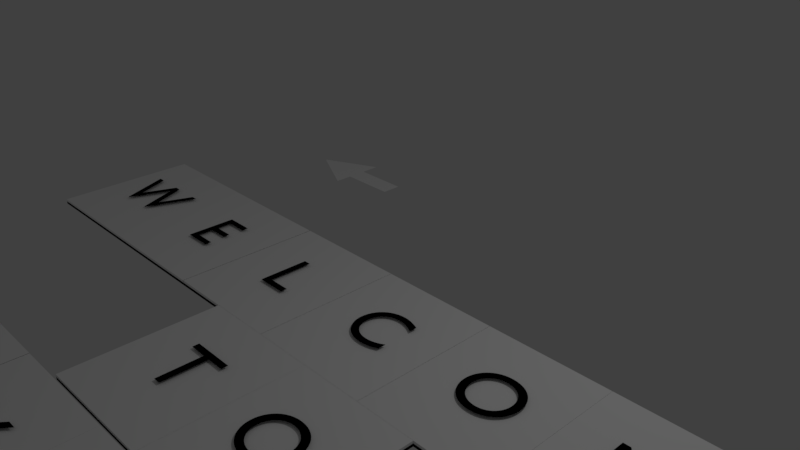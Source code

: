 # Source: Panels.blend  (saved by Blender 2.78.0; exported with 4.5.12 LTS)
import bpy
from mathutils import Matrix  # noqa: F401  (used for matrix-valued properties, if any)

bpy.ops.wm.read_factory_settings(use_empty=True)
scene = bpy.context.scene
scene.name = 'Scene'

# ---- collections
col_collection_1 = bpy.data.collections.new('Collection 1'); scene.collection.children.link(col_collection_1)

# ---- materials (node trees are filled in below, after node groups)
mat_main = bpy.data.materials.new('MAIN')
mat_main.alpha_threshold = 0.0
mat_main.use_transparent_shadow = False
mat_main.diffuse_color = (0.0, 0.0, 0.0, 1.0)
mat_main.roughness = 0.5
mat_material_009 = bpy.data.materials.new('Material.009')
mat_material_009.alpha_threshold = 0.0
mat_material_009.use_transparent_shadow = False
mat_material_009.diffuse_color = (1.0, 1.0, 1.0, 1.0)
mat_material_009.roughness = 0.5
mat_material_014 = bpy.data.materials.new('Material.014')
mat_material_014.alpha_threshold = 0.0
mat_material_014.use_transparent_shadow = False
mat_material_014.diffuse_color = (0.0, 0.0, 0.0, 1.0)
mat_material_014.roughness = 0.5
mat_material_059 = bpy.data.materials.new('Material.059')
mat_material_059.alpha_threshold = 0.0
mat_material_059.use_transparent_shadow = False
mat_material_059.diffuse_color = (1.0, 1.0, 1.0, 1.0)
mat_material_059.roughness = 0.5
mat_material_041 = bpy.data.materials.new('Material.041')
mat_material_041.alpha_threshold = 0.0
mat_material_041.use_transparent_shadow = False
mat_material_041.diffuse_color = (1.0, 1.0, 1.0, 1.0)
mat_material_041.roughness = 0.5
mat_material_042 = bpy.data.materials.new('Material.042')
mat_material_042.alpha_threshold = 0.0
mat_material_042.use_transparent_shadow = False
mat_material_042.diffuse_color = (0.0, 0.0, 0.0, 1.0)
mat_material_042.roughness = 0.5
mat_material_075 = bpy.data.materials.new('Material.075')
mat_material_075.alpha_threshold = 0.0
mat_material_075.use_transparent_shadow = False
mat_material_075.diffuse_color = (1.0, 1.0, 1.0, 1.0)
mat_material_075.roughness = 0.5
mat_material_043 = bpy.data.materials.new('Material.043')
mat_material_043.alpha_threshold = 0.0
mat_material_043.use_transparent_shadow = False
mat_material_043.diffuse_color = (1.0, 1.0, 1.0, 1.0)
mat_material_043.roughness = 0.5
mat_material_044 = bpy.data.materials.new('Material.044')
mat_material_044.alpha_threshold = 0.0
mat_material_044.use_transparent_shadow = False
mat_material_044.diffuse_color = (0.0, 0.0, 0.0, 1.0)
mat_material_044.roughness = 0.5
mat_material_076 = bpy.data.materials.new('Material.076')
mat_material_076.alpha_threshold = 0.0
mat_material_076.use_transparent_shadow = False
mat_material_076.diffuse_color = (1.0, 1.0, 1.0, 1.0)
mat_material_076.roughness = 0.5
mat_material_047 = bpy.data.materials.new('Material.047')
mat_material_047.alpha_threshold = 0.0
mat_material_047.use_transparent_shadow = False
mat_material_047.diffuse_color = (1.0, 1.0, 1.0, 1.0)
mat_material_047.roughness = 0.5
mat_material_048 = bpy.data.materials.new('Material.048')
mat_material_048.alpha_threshold = 0.0
mat_material_048.use_transparent_shadow = False
mat_material_048.diffuse_color = (0.0, 0.0, 0.0, 1.0)
mat_material_048.roughness = 0.5
mat_material_077 = bpy.data.materials.new('Material.077')
mat_material_077.alpha_threshold = 0.0
mat_material_077.use_transparent_shadow = False
mat_material_077.diffuse_color = (1.0, 1.0, 1.0, 1.0)
mat_material_077.roughness = 0.5
mat_material_049 = bpy.data.materials.new('Material.049')
mat_material_049.alpha_threshold = 0.0
mat_material_049.use_transparent_shadow = False
mat_material_049.diffuse_color = (1.0, 1.0, 1.0, 1.0)
mat_material_049.roughness = 0.5
mat_material_050 = bpy.data.materials.new('Material.050')
mat_material_050.alpha_threshold = 0.0
mat_material_050.use_transparent_shadow = False
mat_material_050.diffuse_color = (0.0, 0.0, 0.0, 1.0)
mat_material_050.roughness = 0.5
mat_material_078 = bpy.data.materials.new('Material.078')
mat_material_078.alpha_threshold = 0.0
mat_material_078.use_transparent_shadow = False
mat_material_078.diffuse_color = (1.0, 1.0, 1.0, 1.0)
mat_material_078.roughness = 0.5
mat_material_051 = bpy.data.materials.new('Material.051')
mat_material_051.alpha_threshold = 0.0
mat_material_051.use_transparent_shadow = False
mat_material_051.diffuse_color = (1.0, 1.0, 1.0, 1.0)
mat_material_051.roughness = 0.5
mat_material_052 = bpy.data.materials.new('Material.052')
mat_material_052.alpha_threshold = 0.0
mat_material_052.use_transparent_shadow = False
mat_material_052.diffuse_color = (0.0, 0.0, 0.0, 1.0)
mat_material_052.roughness = 0.5
mat_material_001 = bpy.data.materials.new('Material.001')
mat_material_001.alpha_threshold = 0.0
mat_material_001.use_transparent_shadow = False
mat_material_001.diffuse_color = (1.0, 1.0, 1.0, 1.0)
mat_material_001.roughness = 0.5
mat_material_053 = bpy.data.materials.new('Material.053')
mat_material_053.alpha_threshold = 0.0
mat_material_053.use_transparent_shadow = False
mat_material_053.diffuse_color = (1.0, 1.0, 1.0, 1.0)
mat_material_053.roughness = 0.5
mat_material_054 = bpy.data.materials.new('Material.054')
mat_material_054.alpha_threshold = 0.0
mat_material_054.use_transparent_shadow = False
mat_material_054.diffuse_color = (0.0, 0.0, 0.0, 1.0)
mat_material_054.roughness = 0.5
mat_material_079 = bpy.data.materials.new('Material.079')
mat_material_079.alpha_threshold = 0.0
mat_material_079.use_transparent_shadow = False
mat_material_079.diffuse_color = (1.0, 1.0, 1.0, 1.0)
mat_material_079.roughness = 0.5
mat_material_055 = bpy.data.materials.new('Material.055')
mat_material_055.alpha_threshold = 0.0
mat_material_055.use_transparent_shadow = False
mat_material_055.diffuse_color = (1.0, 1.0, 1.0, 1.0)
mat_material_055.roughness = 0.5
mat_material_056 = bpy.data.materials.new('Material.056')
mat_material_056.alpha_threshold = 0.0
mat_material_056.use_transparent_shadow = False
mat_material_056.diffuse_color = (0.0, 0.0, 0.0, 1.0)
mat_material_056.roughness = 0.5
mat_material_080 = bpy.data.materials.new('Material.080')
mat_material_080.alpha_threshold = 0.0
mat_material_080.use_transparent_shadow = False
mat_material_080.diffuse_color = (1.0, 1.0, 1.0, 1.0)
mat_material_080.roughness = 0.5
mat_material_057 = bpy.data.materials.new('Material.057')
mat_material_057.alpha_threshold = 0.0
mat_material_057.use_transparent_shadow = False
mat_material_057.diffuse_color = (1.0, 1.0, 1.0, 1.0)
mat_material_057.roughness = 0.5
mat_material_058 = bpy.data.materials.new('Material.058')
mat_material_058.alpha_threshold = 0.0
mat_material_058.use_transparent_shadow = False
mat_material_058.diffuse_color = (0.0, 0.0, 0.0, 1.0)
mat_material_058.roughness = 0.5
mat_material_081 = bpy.data.materials.new('Material.081')
mat_material_081.alpha_threshold = 0.0
mat_material_081.use_transparent_shadow = False
mat_material_081.diffuse_color = (1.0, 1.0, 1.0, 1.0)
mat_material_081.roughness = 0.5
mat_material_060 = bpy.data.materials.new('Material.060')
mat_material_060.alpha_threshold = 0.0
mat_material_060.use_transparent_shadow = False
mat_material_060.diffuse_color = (1.0, 1.0, 1.0, 1.0)
mat_material_060.roughness = 0.5
mat_material_061 = bpy.data.materials.new('Material.061')
mat_material_061.alpha_threshold = 0.0
mat_material_061.use_transparent_shadow = False
mat_material_061.diffuse_color = (1.0, 1.0, 1.0, 1.0)
mat_material_061.roughness = 0.5
mat_material_062 = bpy.data.materials.new('Material.062')
mat_material_062.alpha_threshold = 0.0
mat_material_062.use_transparent_shadow = False
mat_material_062.diffuse_color = (0.0, 0.0, 0.0, 1.0)
mat_material_062.roughness = 0.5
mat_material_086 = bpy.data.materials.new('Material.086')
mat_material_086.alpha_threshold = 0.0
mat_material_086.use_transparent_shadow = False
mat_material_086.diffuse_color = (1.0, 1.0, 1.0, 1.0)
mat_material_086.roughness = 0.5
mat_material_065 = bpy.data.materials.new('Material.065')
mat_material_065.alpha_threshold = 0.0
mat_material_065.use_transparent_shadow = False
mat_material_065.diffuse_color = (1.0, 1.0, 1.0, 1.0)
mat_material_065.roughness = 0.5
mat_material_066 = bpy.data.materials.new('Material.066')
mat_material_066.alpha_threshold = 0.0
mat_material_066.use_transparent_shadow = False
mat_material_066.diffuse_color = (0.0, 0.0, 0.0, 1.0)
mat_material_066.roughness = 0.5
mat_material_085 = bpy.data.materials.new('Material.085')
mat_material_085.alpha_threshold = 0.0
mat_material_085.use_transparent_shadow = False
mat_material_085.diffuse_color = (1.0, 1.0, 1.0, 1.0)
mat_material_085.roughness = 0.5
mat_material_069 = bpy.data.materials.new('Material.069')
mat_material_069.alpha_threshold = 0.0
mat_material_069.use_transparent_shadow = False
mat_material_069.diffuse_color = (1.0, 1.0, 1.0, 1.0)
mat_material_069.roughness = 0.5
mat_material_070 = bpy.data.materials.new('Material.070')
mat_material_070.alpha_threshold = 0.0
mat_material_070.use_transparent_shadow = False
mat_material_070.diffuse_color = (0.0, 0.0, 0.0, 1.0)
mat_material_070.roughness = 0.5
mat_material_082 = bpy.data.materials.new('Material.082')
mat_material_082.alpha_threshold = 0.0
mat_material_082.use_transparent_shadow = False
mat_material_082.diffuse_color = (1.0, 1.0, 1.0, 1.0)
mat_material_082.roughness = 0.5
mat_material_071 = bpy.data.materials.new('Material.071')
mat_material_071.alpha_threshold = 0.0
mat_material_071.use_transparent_shadow = False
mat_material_071.diffuse_color = (1.0, 1.0, 1.0, 1.0)
mat_material_071.roughness = 0.5
mat_material_072 = bpy.data.materials.new('Material.072')
mat_material_072.alpha_threshold = 0.0
mat_material_072.use_transparent_shadow = False
mat_material_072.diffuse_color = (0.0, 0.0, 0.0, 1.0)
mat_material_072.roughness = 0.5
mat_material_083 = bpy.data.materials.new('Material.083')
mat_material_083.alpha_threshold = 0.0
mat_material_083.use_transparent_shadow = False
mat_material_083.diffuse_color = (1.0, 1.0, 1.0, 1.0)
mat_material_083.roughness = 0.5
mat_material_073 = bpy.data.materials.new('Material.073')
mat_material_073.alpha_threshold = 0.0
mat_material_073.use_transparent_shadow = False
mat_material_073.diffuse_color = (1.0, 1.0, 1.0, 1.0)
mat_material_073.roughness = 0.5
mat_material_074 = bpy.data.materials.new('Material.074')
mat_material_074.alpha_threshold = 0.0
mat_material_074.use_transparent_shadow = False
mat_material_074.diffuse_color = (0.0, 0.0, 0.0, 1.0)
mat_material_074.roughness = 0.5
mat_material_084 = bpy.data.materials.new('Material.084')
mat_material_084.alpha_threshold = 0.0
mat_material_084.use_transparent_shadow = False
mat_material_084.diffuse_color = (1.0, 1.0, 1.0, 1.0)
mat_material_084.roughness = 0.5

# ---- material node trees

# ---- world
world_world = bpy.data.worlds.new('World'); scene.world = world_world
world_world.color = (0.05088, 0.05088, 0.05088)
world_world.use_sun_shadow = False
world_world.sun_shadow_jitter_overblur = 0.0
world_world.cycles.sampling_method = 'MANUAL'

# ---- cameras
cam_camera = bpy.data.cameras.new('Camera')
cam_camera.clip_end = 100.0
cam_camera.lens = 35.0
cam_camera.sensor_width = 32.0
cam_camera.sensor_height = 18.0
cam_camera.ortho_scale = 7.314
cam_camera.dof.focus_distance = 0.0
cam_camera.dof.aperture_fstop = 128.0

# ---- lights
light_lamp = bpy.data.lights.new('Lamp', 'POINT')
light_lamp.transmission_factor = 0.0
light_lamp.cutoff_distance = 30.0
light_lamp.energy = 100.0
light_lamp.shadow_buffer_clip_start = 1.001
light_lamp.shadow_soft_size = 0.1
light_lamp.shadow_maximum_resolution = 0.006
light_lamp.use_absolute_resolution = True

# ---- meshes
me_plane_007 = bpy.data.meshes.new('Plane.007')
me_plane_007.from_pydata([(-0.6604, -1.0, 0.0), (1.0, -1.0, 0.0), (-0.6604, 1.0, 0.0), (1.0, 1.0, 0.0), (-0.6604, -1.0, -0.03321), (1.0, -1.0, -0.03321), (-0.6604, 1.0, -0.03321), (1.0, 1.0, -0.03321), (-0.6604, -1.0, -0.03684), (1.0, -1.0, -0.03684), (-0.6604, 1.0, -0.03684), (1.0, 1.0, -0.03684), (-0.6604, -1.0, -0.07005), (1.0, -1.0, -0.07005), (-0.6604, 1.0, -0.07005), (1.0, 1.0, -0.07005)], [], [(0, 2, 3, 1), (4, 5, 7, 6), (1, 3, 7, 5), (2, 0, 4, 6), (3, 2, 6, 7), (0, 1, 5, 4), (8, 10, 11, 9), (12, 13, 15, 14), (9, 11, 15, 13), (10, 8, 12, 14), (11, 10, 14, 15), (8, 9, 13, 12)])
me_plane_007.polygons.foreach_set('material_index', [0, 0, 0, 0, 0, 0, 1, 1, 1, 1, 1, 1])
me_plane_007.materials.append(mat_material_009)
me_plane_007.materials.append(mat_material_014)
me_plane_007.use_remesh_preserve_volume = False
me_plane_007.use_remesh_preserve_attributes = False
me_plane_007.use_mirror_vertex_groups = False
me_plane_007.update()
me_plane_036 = bpy.data.meshes.new('Plane.036')
me_plane_036.from_pydata([(0.9963, -0.3745, 0.0002324), (2.996, -0.3745, 0.0002324), (0.9963, 0.3232, 0.0002324), (2.996, 0.3232, 0.0002324), (-1.0, 0.03759, 0.0), (1.0, -1.0, 0.0), (-1.0, 0.05318, 0.0), (1.0, 1.0, 0.0)], [], [(0, 1, 3, 2), (4, 5, 7, 6)])
me_plane_036.materials.append(mat_material_059)
me_plane_036.use_remesh_preserve_volume = False
me_plane_036.use_remesh_preserve_attributes = False
me_plane_036.use_mirror_vertex_groups = False
me_plane_036.update()
me_plane_026 = bpy.data.meshes.new('Plane.026')
me_plane_026.from_pydata([(-0.6604, -1.0, 0.0), (1.0, -1.0, 0.0), (-0.6604, 1.0, 0.0), (1.0, 1.0, 0.0), (-0.6604, -1.0, -0.03321), (1.0, -1.0, -0.03321), (-0.6604, 1.0, -0.03321), (1.0, 1.0, -0.03321), (-0.6604, -1.0, -0.03684), (1.0, -1.0, -0.03684), (-0.6604, 1.0, -0.03684), (1.0, 1.0, -0.03684), (-0.6604, -1.0, -0.07005), (1.0, -1.0, -0.07005), (-0.6604, 1.0, -0.07005), (1.0, 1.0, -0.07005)], [], [(0, 2, 3, 1), (4, 5, 7, 6), (1, 3, 7, 5), (2, 0, 4, 6), (3, 2, 6, 7), (0, 1, 5, 4), (8, 10, 11, 9), (12, 13, 15, 14), (9, 11, 15, 13), (10, 8, 12, 14), (11, 10, 14, 15), (8, 9, 13, 12)])
me_plane_026.polygons.foreach_set('material_index', [0, 0, 0, 0, 0, 0, 1, 1, 1, 1, 1, 1])
me_plane_026.materials.append(mat_material_041)
me_plane_026.materials.append(mat_material_042)
me_plane_026.use_remesh_preserve_volume = False
me_plane_026.use_remesh_preserve_attributes = False
me_plane_026.use_mirror_vertex_groups = False
me_plane_026.update()
me_plane_046 = bpy.data.meshes.new('Plane.046')
me_plane_046.from_pydata([(0.9963, -0.3745, 0.0002324), (2.996, -0.3745, 0.0002324), (0.9963, 0.3232, 0.0002324), (2.996, 0.3232, 0.0002324), (-1.0, 0.03759, 0.0), (1.0, -1.0, 0.0), (-1.0, 0.05318, 0.0), (1.0, 1.0, 0.0)], [], [(0, 1, 3, 2), (4, 5, 7, 6)])
me_plane_046.materials.append(mat_material_075)
me_plane_046.use_remesh_preserve_volume = False
me_plane_046.use_remesh_preserve_attributes = False
me_plane_046.use_mirror_vertex_groups = False
me_plane_046.update()
me_plane_027 = bpy.data.meshes.new('Plane.027')
me_plane_027.from_pydata([(-0.6604, -1.0, 0.0), (1.0, -1.0, 0.0), (-0.6604, 1.0, 0.0), (1.0, 1.0, 0.0), (-0.6604, -1.0, -0.03321), (1.0, -1.0, -0.03321), (-0.6604, 1.0, -0.03321), (1.0, 1.0, -0.03321), (-0.6604, -1.0, -0.03684), (1.0, -1.0, -0.03684), (-0.6604, 1.0, -0.03684), (1.0, 1.0, -0.03684), (-0.6604, -1.0, -0.07005), (1.0, -1.0, -0.07005), (-0.6604, 1.0, -0.07005), (1.0, 1.0, -0.07005)], [], [(0, 2, 3, 1), (4, 5, 7, 6), (1, 3, 7, 5), (2, 0, 4, 6), (3, 2, 6, 7), (0, 1, 5, 4), (8, 10, 11, 9), (12, 13, 15, 14), (9, 11, 15, 13), (10, 8, 12, 14), (11, 10, 14, 15), (8, 9, 13, 12)])
me_plane_027.polygons.foreach_set('material_index', [0, 0, 0, 0, 0, 0, 1, 1, 1, 1, 1, 1])
me_plane_027.materials.append(mat_material_043)
me_plane_027.materials.append(mat_material_044)
me_plane_027.use_remesh_preserve_volume = False
me_plane_027.use_remesh_preserve_attributes = False
me_plane_027.use_mirror_vertex_groups = False
me_plane_027.update()
me_plane_047 = bpy.data.meshes.new('Plane.047')
me_plane_047.from_pydata([(0.9963, -0.3745, 0.0002324), (2.996, -0.3745, 0.0002324), (0.9963, 0.3232, 0.0002324), (2.996, 0.3232, 0.0002324), (-1.0, 0.03759, 0.0), (1.0, -1.0, 0.0), (-1.0, 0.05318, 0.0), (1.0, 1.0, 0.0)], [], [(0, 1, 3, 2), (4, 5, 7, 6)])
me_plane_047.materials.append(mat_material_076)
me_plane_047.use_remesh_preserve_volume = False
me_plane_047.use_remesh_preserve_attributes = False
me_plane_047.use_mirror_vertex_groups = False
me_plane_047.update()
me_plane_029 = bpy.data.meshes.new('Plane.029')
me_plane_029.from_pydata([(-0.6604, -1.0, 0.0), (1.0, -1.0, 0.0), (-0.6604, 1.0, 0.0), (1.0, 1.0, 0.0), (-0.6604, -1.0, -0.03321), (1.0, -1.0, -0.03321), (-0.6604, 1.0, -0.03321), (1.0, 1.0, -0.03321), (-0.6604, -1.0, -0.03684), (1.0, -1.0, -0.03684), (-0.6604, 1.0, -0.03684), (1.0, 1.0, -0.03684), (-0.6604, -1.0, -0.07005), (1.0, -1.0, -0.07005), (-0.6604, 1.0, -0.07005), (1.0, 1.0, -0.07005)], [], [(0, 2, 3, 1), (4, 5, 7, 6), (1, 3, 7, 5), (2, 0, 4, 6), (3, 2, 6, 7), (0, 1, 5, 4), (8, 10, 11, 9), (12, 13, 15, 14), (9, 11, 15, 13), (10, 8, 12, 14), (11, 10, 14, 15), (8, 9, 13, 12)])
me_plane_029.polygons.foreach_set('material_index', [0, 0, 0, 0, 0, 0, 1, 1, 1, 1, 1, 1])
me_plane_029.materials.append(mat_material_047)
me_plane_029.materials.append(mat_material_048)
me_plane_029.use_remesh_preserve_volume = False
me_plane_029.use_remesh_preserve_attributes = False
me_plane_029.use_mirror_vertex_groups = False
me_plane_029.update()
me_plane_048 = bpy.data.meshes.new('Plane.048')
me_plane_048.from_pydata([(0.9963, -0.3745, 0.0002324), (2.996, -0.3745, 0.0002324), (0.9963, 0.3232, 0.0002324), (2.996, 0.3232, 0.0002324), (-1.0, 0.03759, 0.0), (1.0, -1.0, 0.0), (-1.0, 0.05318, 0.0), (1.0, 1.0, 0.0)], [], [(0, 1, 3, 2), (4, 5, 7, 6)])
me_plane_048.materials.append(mat_material_077)
me_plane_048.use_remesh_preserve_volume = False
me_plane_048.use_remesh_preserve_attributes = False
me_plane_048.use_mirror_vertex_groups = False
me_plane_048.update()
me_plane_030 = bpy.data.meshes.new('Plane.030')
me_plane_030.from_pydata([(-0.6604, -1.0, 0.0), (1.0, -1.0, 0.0), (-0.6604, 1.0, 0.0), (1.0, 1.0, 0.0), (-0.6604, -1.0, -0.03321), (1.0, -1.0, -0.03321), (-0.6604, 1.0, -0.03321), (1.0, 1.0, -0.03321), (-0.6604, -1.0, -0.03684), (1.0, -1.0, -0.03684), (-0.6604, 1.0, -0.03684), (1.0, 1.0, -0.03684), (-0.6604, -1.0, -0.07005), (1.0, -1.0, -0.07005), (-0.6604, 1.0, -0.07005), (1.0, 1.0, -0.07005)], [], [(0, 2, 3, 1), (4, 5, 7, 6), (1, 3, 7, 5), (2, 0, 4, 6), (3, 2, 6, 7), (0, 1, 5, 4), (8, 10, 11, 9), (12, 13, 15, 14), (9, 11, 15, 13), (10, 8, 12, 14), (11, 10, 14, 15), (8, 9, 13, 12)])
me_plane_030.polygons.foreach_set('material_index', [0, 0, 0, 0, 0, 0, 1, 1, 1, 1, 1, 1])
me_plane_030.materials.append(mat_material_049)
me_plane_030.materials.append(mat_material_050)
me_plane_030.use_remesh_preserve_volume = False
me_plane_030.use_remesh_preserve_attributes = False
me_plane_030.use_mirror_vertex_groups = False
me_plane_030.update()
me_plane_049 = bpy.data.meshes.new('Plane.049')
me_plane_049.from_pydata([(0.9963, -0.3745, 0.0002324), (2.996, -0.3745, 0.0002324), (0.9963, 0.3232, 0.0002324), (2.996, 0.3232, 0.0002324), (-1.0, 0.03759, 0.0), (1.0, -1.0, 0.0), (-1.0, 0.05318, 0.0), (1.0, 1.0, 0.0)], [], [(0, 1, 3, 2), (4, 5, 7, 6)])
me_plane_049.materials.append(mat_material_078)
me_plane_049.use_remesh_preserve_volume = False
me_plane_049.use_remesh_preserve_attributes = False
me_plane_049.use_mirror_vertex_groups = False
me_plane_049.update()
me_plane_031 = bpy.data.meshes.new('Plane.031')
me_plane_031.from_pydata([(-0.6604, -1.0, 0.0), (1.0, -1.0, 0.0), (-0.6604, 1.0, 0.0), (1.0, 1.0, 0.0), (-0.6604, -1.0, -0.03321), (1.0, -1.0, -0.03321), (-0.6604, 1.0, -0.03321), (1.0, 1.0, -0.03321), (-0.6604, -1.0, -0.03684), (1.0, -1.0, -0.03684), (-0.6604, 1.0, -0.03684), (1.0, 1.0, -0.03684), (-0.6604, -1.0, -0.07005), (1.0, -1.0, -0.07005), (-0.6604, 1.0, -0.07005), (1.0, 1.0, -0.07005)], [], [(0, 2, 3, 1), (4, 5, 7, 6), (1, 3, 7, 5), (2, 0, 4, 6), (3, 2, 6, 7), (0, 1, 5, 4), (8, 10, 11, 9), (12, 13, 15, 14), (9, 11, 15, 13), (10, 8, 12, 14), (11, 10, 14, 15), (8, 9, 13, 12)])
me_plane_031.polygons.foreach_set('material_index', [0, 0, 0, 0, 0, 0, 1, 1, 1, 1, 1, 1])
me_plane_031.materials.append(mat_material_051)
me_plane_031.materials.append(mat_material_052)
me_plane_031.use_remesh_preserve_volume = False
me_plane_031.use_remesh_preserve_attributes = False
me_plane_031.use_mirror_vertex_groups = False
me_plane_031.update()
me_plane_000 = bpy.data.meshes.new('Plane.000')
me_plane_000.from_pydata([(0.9963, -0.3745, 0.0002324), (2.996, -0.3745, 0.0002324), (0.9963, 0.3232, 0.0002324), (2.996, 0.3232, 0.0002324), (-1.0, 0.03759, 0.0), (1.0, -1.0, 0.0), (-1.0, 0.05318, 0.0), (1.0, 1.0, 0.0)], [], [(0, 1, 3, 2), (4, 5, 7, 6)])
me_plane_000.materials.append(mat_material_001)
me_plane_000.use_remesh_preserve_volume = False
me_plane_000.use_remesh_preserve_attributes = False
me_plane_000.use_mirror_vertex_groups = False
me_plane_000.update()
me_plane_032 = bpy.data.meshes.new('Plane.032')
me_plane_032.from_pydata([(-0.6604, -1.0, 0.0), (1.0, -1.0, 0.0), (-0.6604, 1.0, 0.0), (1.0, 1.0, 0.0), (-0.6604, -1.0, -0.03321), (1.0, -1.0, -0.03321), (-0.6604, 1.0, -0.03321), (1.0, 1.0, -0.03321), (-0.6604, -1.0, -0.03684), (1.0, -1.0, -0.03684), (-0.6604, 1.0, -0.03684), (1.0, 1.0, -0.03684), (-0.6604, -1.0, -0.07005), (1.0, -1.0, -0.07005), (-0.6604, 1.0, -0.07005), (1.0, 1.0, -0.07005)], [], [(0, 2, 3, 1), (4, 5, 7, 6), (1, 3, 7, 5), (2, 0, 4, 6), (3, 2, 6, 7), (0, 1, 5, 4), (8, 10, 11, 9), (12, 13, 15, 14), (9, 11, 15, 13), (10, 8, 12, 14), (11, 10, 14, 15), (8, 9, 13, 12)])
me_plane_032.polygons.foreach_set('material_index', [0, 0, 0, 0, 0, 0, 1, 1, 1, 1, 1, 1])
me_plane_032.materials.append(mat_material_053)
me_plane_032.materials.append(mat_material_054)
me_plane_032.use_remesh_preserve_volume = False
me_plane_032.use_remesh_preserve_attributes = False
me_plane_032.use_mirror_vertex_groups = False
me_plane_032.update()
me_plane_001 = bpy.data.meshes.new('Plane.001')
me_plane_001.from_pydata([(0.9963, -0.3745, 0.0002324), (2.996, -0.3745, 0.0002324), (0.9963, 0.3232, 0.0002324), (2.996, 0.3232, 0.0002324), (-1.0, 0.03759, 0.0), (1.0, -1.0, 0.0), (-1.0, 0.05318, 0.0), (1.0, 1.0, 0.0)], [], [(0, 1, 3, 2), (4, 5, 7, 6)])
me_plane_001.materials.append(mat_material_079)
me_plane_001.use_remesh_preserve_volume = False
me_plane_001.use_remesh_preserve_attributes = False
me_plane_001.use_mirror_vertex_groups = False
me_plane_001.update()
me_plane_033 = bpy.data.meshes.new('Plane.033')
me_plane_033.from_pydata([(-0.6604, -1.0, 0.0), (1.0, -1.0, 0.0), (-0.6604, 1.0, 0.0), (1.0, 1.0, 0.0), (-0.6604, -1.0, -0.03321), (1.0, -1.0, -0.03321), (-0.6604, 1.0, -0.03321), (1.0, 1.0, -0.03321), (-0.6604, -1.0, -0.03684), (1.0, -1.0, -0.03684), (-0.6604, 1.0, -0.03684), (1.0, 1.0, -0.03684), (-0.6604, -1.0, -0.07005), (1.0, -1.0, -0.07005), (-0.6604, 1.0, -0.07005), (1.0, 1.0, -0.07005)], [], [(0, 2, 3, 1), (4, 5, 7, 6), (1, 3, 7, 5), (2, 0, 4, 6), (3, 2, 6, 7), (0, 1, 5, 4), (8, 10, 11, 9), (12, 13, 15, 14), (9, 11, 15, 13), (10, 8, 12, 14), (11, 10, 14, 15), (8, 9, 13, 12)])
me_plane_033.polygons.foreach_set('material_index', [0, 0, 0, 0, 0, 0, 1, 1, 1, 1, 1, 1])
me_plane_033.materials.append(mat_material_055)
me_plane_033.materials.append(mat_material_056)
me_plane_033.use_remesh_preserve_volume = False
me_plane_033.use_remesh_preserve_attributes = False
me_plane_033.use_mirror_vertex_groups = False
me_plane_033.update()
me_plane_002 = bpy.data.meshes.new('Plane.002')
me_plane_002.from_pydata([(0.9963, -0.3745, 0.0002324), (2.996, -0.3745, 0.0002324), (0.9963, 0.3232, 0.0002324), (2.996, 0.3232, 0.0002324), (-1.0, 0.03759, 0.0), (1.0, -1.0, 0.0), (-1.0, 0.05318, 0.0), (1.0, 1.0, 0.0)], [], [(0, 1, 3, 2), (4, 5, 7, 6)])
me_plane_002.materials.append(mat_material_080)
me_plane_002.use_remesh_preserve_volume = False
me_plane_002.use_remesh_preserve_attributes = False
me_plane_002.use_mirror_vertex_groups = False
me_plane_002.update()
me_plane_034 = bpy.data.meshes.new('Plane.034')
me_plane_034.from_pydata([(-0.6604, -1.0, 0.0), (1.0, -1.0, 0.0), (-0.6604, 1.0, 0.0), (1.0, 1.0, 0.0), (-0.6604, -1.0, -0.03321), (1.0, -1.0, -0.03321), (-0.6604, 1.0, -0.03321), (1.0, 1.0, -0.03321), (-0.6604, -1.0, -0.03684), (1.0, -1.0, -0.03684), (-0.6604, 1.0, -0.03684), (1.0, 1.0, -0.03684), (-0.6604, -1.0, -0.07005), (1.0, -1.0, -0.07005), (-0.6604, 1.0, -0.07005), (1.0, 1.0, -0.07005)], [], [(0, 2, 3, 1), (4, 5, 7, 6), (1, 3, 7, 5), (2, 0, 4, 6), (3, 2, 6, 7), (0, 1, 5, 4), (8, 10, 11, 9), (12, 13, 15, 14), (9, 11, 15, 13), (10, 8, 12, 14), (11, 10, 14, 15), (8, 9, 13, 12)])
me_plane_034.polygons.foreach_set('material_index', [0, 0, 0, 0, 0, 0, 1, 1, 1, 1, 1, 1])
me_plane_034.materials.append(mat_material_057)
me_plane_034.materials.append(mat_material_058)
me_plane_034.use_remesh_preserve_volume = False
me_plane_034.use_remesh_preserve_attributes = False
me_plane_034.use_mirror_vertex_groups = False
me_plane_034.update()
me_plane_003 = bpy.data.meshes.new('Plane.003')
me_plane_003.from_pydata([(0.9963, -0.3745, 0.0002324), (2.996, -0.3745, 0.0002324), (0.9963, 0.3232, 0.0002324), (2.996, 0.3232, 0.0002324), (-1.0, 0.03759, 0.0), (1.0, -1.0, 0.0), (-1.0, 0.05318, 0.0), (1.0, 1.0, 0.0)], [], [(0, 1, 3, 2), (4, 5, 7, 6)])
me_plane_003.materials.append(mat_material_081)
me_plane_003.use_remesh_preserve_volume = False
me_plane_003.use_remesh_preserve_attributes = False
me_plane_003.use_mirror_vertex_groups = False
me_plane_003.update()
me_plane_038 = bpy.data.meshes.new('Plane.038')
me_plane_038.from_pydata([(0.9963, -0.3745, 0.0002324), (2.996, -0.3745, 0.0002324), (0.9963, 0.3232, 0.0002324), (2.996, 0.3232, 0.0002324), (-1.0, 0.03759, 0.0), (1.0, -1.0, 0.0), (-1.0, 0.05318, 0.0), (1.0, 1.0, 0.0)], [], [(0, 1, 3, 2), (4, 5, 7, 6)])
me_plane_038.materials.append(mat_material_060)
me_plane_038.use_remesh_preserve_volume = False
me_plane_038.use_remesh_preserve_attributes = False
me_plane_038.use_mirror_vertex_groups = False
me_plane_038.update()
me_plane_039 = bpy.data.meshes.new('Plane.039')
me_plane_039.from_pydata([(-0.6604, -1.0, 0.0), (1.0, -1.0, 0.0), (-0.6604, 1.0, 0.0), (1.0, 1.0, 0.0), (-0.6604, -1.0, -0.03321), (1.0, -1.0, -0.03321), (-0.6604, 1.0, -0.03321), (1.0, 1.0, -0.03321), (-0.6604, -1.0, -0.03684), (1.0, -1.0, -0.03684), (-0.6604, 1.0, -0.03684), (1.0, 1.0, -0.03684), (-0.6604, -1.0, -0.07005), (1.0, -1.0, -0.07005), (-0.6604, 1.0, -0.07005), (1.0, 1.0, -0.07005)], [], [(0, 2, 3, 1), (4, 5, 7, 6), (1, 3, 7, 5), (2, 0, 4, 6), (3, 2, 6, 7), (0, 1, 5, 4), (8, 10, 11, 9), (12, 13, 15, 14), (9, 11, 15, 13), (10, 8, 12, 14), (11, 10, 14, 15), (8, 9, 13, 12)])
me_plane_039.polygons.foreach_set('material_index', [0, 0, 0, 0, 0, 0, 1, 1, 1, 1, 1, 1])
me_plane_039.materials.append(mat_material_061)
me_plane_039.materials.append(mat_material_062)
me_plane_039.use_remesh_preserve_volume = False
me_plane_039.use_remesh_preserve_attributes = False
me_plane_039.use_mirror_vertex_groups = False
me_plane_039.update()
me_plane_009 = bpy.data.meshes.new('Plane.009')
me_plane_009.from_pydata([(0.9963, -0.3745, 0.0002324), (2.996, -0.3745, 0.0002324), (0.9963, 0.3232, 0.0002324), (2.996, 0.3232, 0.0002324), (-1.0, 0.03759, 0.0), (1.0, -1.0, 0.0), (-1.0, 0.05318, 0.0), (1.0, 1.0, 0.0)], [], [(0, 1, 3, 2), (4, 5, 7, 6)])
me_plane_009.materials.append(mat_material_086)
me_plane_009.use_remesh_preserve_volume = False
me_plane_009.use_remesh_preserve_attributes = False
me_plane_009.use_mirror_vertex_groups = False
me_plane_009.update()
me_plane_041 = bpy.data.meshes.new('Plane.041')
me_plane_041.from_pydata([(-0.6604, -1.0, 0.0), (1.0, -1.0, 0.0), (-0.6604, 1.0, 0.0), (1.0, 1.0, 0.0), (-0.6604, -1.0, -0.03321), (1.0, -1.0, -0.03321), (-0.6604, 1.0, -0.03321), (1.0, 1.0, -0.03321), (-0.6604, -1.0, -0.03684), (1.0, -1.0, -0.03684), (-0.6604, 1.0, -0.03684), (1.0, 1.0, -0.03684), (-0.6604, -1.0, -0.07005), (1.0, -1.0, -0.07005), (-0.6604, 1.0, -0.07005), (1.0, 1.0, -0.07005)], [], [(0, 2, 3, 1), (4, 5, 7, 6), (1, 3, 7, 5), (2, 0, 4, 6), (3, 2, 6, 7), (0, 1, 5, 4), (8, 10, 11, 9), (12, 13, 15, 14), (9, 11, 15, 13), (10, 8, 12, 14), (11, 10, 14, 15), (8, 9, 13, 12)])
me_plane_041.polygons.foreach_set('material_index', [0, 0, 0, 0, 0, 0, 1, 1, 1, 1, 1, 1])
me_plane_041.materials.append(mat_material_065)
me_plane_041.materials.append(mat_material_066)
me_plane_041.use_remesh_preserve_volume = False
me_plane_041.use_remesh_preserve_attributes = False
me_plane_041.use_mirror_vertex_groups = False
me_plane_041.update()
me_plane_008 = bpy.data.meshes.new('Plane.008')
me_plane_008.from_pydata([(0.9963, -0.3745, 0.0002324), (2.996, -0.3745, 0.0002324), (0.9963, 0.3232, 0.0002324), (2.996, 0.3232, 0.0002324), (-1.0, 0.03759, 0.0), (1.0, -1.0, 0.0), (-1.0, 0.05318, 0.0), (1.0, 1.0, 0.0)], [], [(0, 1, 3, 2), (4, 5, 7, 6)])
me_plane_008.materials.append(mat_material_085)
me_plane_008.use_remesh_preserve_volume = False
me_plane_008.use_remesh_preserve_attributes = False
me_plane_008.use_mirror_vertex_groups = False
me_plane_008.update()
me_plane_043 = bpy.data.meshes.new('Plane.043')
me_plane_043.from_pydata([(-0.6604, -1.0, 0.0), (1.0, -1.0, 0.0), (-0.6604, 1.0, 0.0), (1.0, 1.0, 0.0), (-0.6604, -1.0, -0.03321), (1.0, -1.0, -0.03321), (-0.6604, 1.0, -0.03321), (1.0, 1.0, -0.03321), (-0.6604, -1.0, -0.03684), (1.0, -1.0, -0.03684), (-0.6604, 1.0, -0.03684), (1.0, 1.0, -0.03684), (-0.6604, -1.0, -0.07005), (1.0, -1.0, -0.07005), (-0.6604, 1.0, -0.07005), (1.0, 1.0, -0.07005)], [], [(0, 2, 3, 1), (4, 5, 7, 6), (1, 3, 7, 5), (2, 0, 4, 6), (3, 2, 6, 7), (0, 1, 5, 4), (8, 10, 11, 9), (12, 13, 15, 14), (9, 11, 15, 13), (10, 8, 12, 14), (11, 10, 14, 15), (8, 9, 13, 12)])
me_plane_043.polygons.foreach_set('material_index', [0, 0, 0, 0, 0, 0, 1, 1, 1, 1, 1, 1])
me_plane_043.materials.append(mat_material_069)
me_plane_043.materials.append(mat_material_070)
me_plane_043.use_remesh_preserve_volume = False
me_plane_043.use_remesh_preserve_attributes = False
me_plane_043.use_mirror_vertex_groups = False
me_plane_043.update()
me_plane_004 = bpy.data.meshes.new('Plane.004')
me_plane_004.from_pydata([(0.9963, -0.3745, 0.0002324), (2.996, -0.3745, 0.0002324), (0.9963, 0.3232, 0.0002324), (2.996, 0.3232, 0.0002324), (-1.0, 0.03759, 0.0), (1.0, -1.0, 0.0), (-1.0, 0.05318, 0.0), (1.0, 1.0, 0.0)], [], [(0, 1, 3, 2), (4, 5, 7, 6)])
me_plane_004.materials.append(mat_material_082)
me_plane_004.use_remesh_preserve_volume = False
me_plane_004.use_remesh_preserve_attributes = False
me_plane_004.use_mirror_vertex_groups = False
me_plane_004.update()
me_plane_044 = bpy.data.meshes.new('Plane.044')
me_plane_044.from_pydata([(-0.6604, -1.0, 0.0), (1.0, -1.0, 0.0), (-0.6604, 1.0, 0.0), (1.0, 1.0, 0.0), (-0.6604, -1.0, -0.03321), (1.0, -1.0, -0.03321), (-0.6604, 1.0, -0.03321), (1.0, 1.0, -0.03321), (-0.6604, -1.0, -0.03684), (1.0, -1.0, -0.03684), (-0.6604, 1.0, -0.03684), (1.0, 1.0, -0.03684), (-0.6604, -1.0, -0.07005), (1.0, -1.0, -0.07005), (-0.6604, 1.0, -0.07005), (1.0, 1.0, -0.07005)], [], [(0, 2, 3, 1), (4, 5, 7, 6), (1, 3, 7, 5), (2, 0, 4, 6), (3, 2, 6, 7), (0, 1, 5, 4), (8, 10, 11, 9), (12, 13, 15, 14), (9, 11, 15, 13), (10, 8, 12, 14), (11, 10, 14, 15), (8, 9, 13, 12)])
me_plane_044.polygons.foreach_set('material_index', [0, 0, 0, 0, 0, 0, 1, 1, 1, 1, 1, 1])
me_plane_044.materials.append(mat_material_071)
me_plane_044.materials.append(mat_material_072)
me_plane_044.use_remesh_preserve_volume = False
me_plane_044.use_remesh_preserve_attributes = False
me_plane_044.use_mirror_vertex_groups = False
me_plane_044.update()
me_plane_005 = bpy.data.meshes.new('Plane.005')
me_plane_005.from_pydata([(0.9963, -0.3745, 0.0002324), (2.996, -0.3745, 0.0002324), (0.9963, 0.3232, 0.0002324), (2.996, 0.3232, 0.0002324), (-1.0, 0.03759, 0.0), (1.0, -1.0, 0.0), (-1.0, 0.05318, 0.0), (1.0, 1.0, 0.0)], [], [(0, 1, 3, 2), (4, 5, 7, 6)])
me_plane_005.materials.append(mat_material_083)
me_plane_005.use_remesh_preserve_volume = False
me_plane_005.use_remesh_preserve_attributes = False
me_plane_005.use_mirror_vertex_groups = False
me_plane_005.update()
me_plane_045 = bpy.data.meshes.new('Plane.045')
me_plane_045.from_pydata([(-0.6604, -1.0, 0.0), (1.0, -1.0, 0.0), (-0.6604, 1.0, 0.0), (1.0, 1.0, 0.0), (-0.6604, -1.0, -0.03321), (1.0, -1.0, -0.03321), (-0.6604, 1.0, -0.03321), (1.0, 1.0, -0.03321), (-0.6604, -1.0, -0.03684), (1.0, -1.0, -0.03684), (-0.6604, 1.0, -0.03684), (1.0, 1.0, -0.03684), (-0.6604, -1.0, -0.07005), (1.0, -1.0, -0.07005), (-0.6604, 1.0, -0.07005), (1.0, 1.0, -0.07005)], [], [(0, 2, 3, 1), (4, 5, 7, 6), (1, 3, 7, 5), (2, 0, 4, 6), (3, 2, 6, 7), (0, 1, 5, 4), (8, 10, 11, 9), (12, 13, 15, 14), (9, 11, 15, 13), (10, 8, 12, 14), (11, 10, 14, 15), (8, 9, 13, 12)])
me_plane_045.polygons.foreach_set('material_index', [0, 0, 0, 0, 0, 0, 1, 1, 1, 1, 1, 1])
me_plane_045.materials.append(mat_material_073)
me_plane_045.materials.append(mat_material_074)
me_plane_045.use_remesh_preserve_volume = False
me_plane_045.use_remesh_preserve_attributes = False
me_plane_045.use_mirror_vertex_groups = False
me_plane_045.update()
me_plane_006 = bpy.data.meshes.new('Plane.006')
me_plane_006.from_pydata([(0.9963, -0.3745, 0.0002324), (2.996, -0.3745, 0.0002324), (0.9963, 0.3232, 0.0002324), (2.996, 0.3232, 0.0002324), (-1.0, 0.03759, 0.0), (1.0, -1.0, 0.0), (-1.0, 0.05318, 0.0), (1.0, 1.0, 0.0)], [], [(0, 1, 3, 2), (4, 5, 7, 6)])
me_plane_006.materials.append(mat_material_084)
me_plane_006.use_remesh_preserve_volume = False
me_plane_006.use_remesh_preserve_attributes = False
me_plane_006.use_mirror_vertex_groups = False
me_plane_006.update()

# ---- curves / text
txt_text_006 = bpy.data.curves.new('Text.006', 'FONT')
txt_text_006.dimensions = '2D'
txt_text_006.body = 'W'
txt_text_006.materials.append(mat_main)
txt_text_006.use_path_clamp = True
txt_text_006.bevel_resolution = 0
txt_text_022 = bpy.data.curves.new('Text.022', 'FONT')
txt_text_022.dimensions = '2D'
txt_text_022.body = 'E'
txt_text_022.materials.append(mat_main)
txt_text_022.use_path_clamp = True
txt_text_022.bevel_resolution = 0
txt_text_023 = bpy.data.curves.new('Text.023', 'FONT')
txt_text_023.dimensions = '2D'
txt_text_023.body = 'L'
txt_text_023.materials.append(mat_main)
txt_text_023.use_path_clamp = True
txt_text_023.bevel_resolution = 0
txt_text_024 = bpy.data.curves.new('Text.024', 'FONT')
txt_text_024.dimensions = '2D'
txt_text_024.body = 'C'
txt_text_024.materials.append(mat_main)
txt_text_024.use_path_clamp = True
txt_text_024.bevel_resolution = 0
txt_text_025 = bpy.data.curves.new('Text.025', 'FONT')
txt_text_025.dimensions = '2D'
txt_text_025.body = 'O'
txt_text_025.materials.append(mat_main)
txt_text_025.use_path_clamp = True
txt_text_025.bevel_resolution = 0
txt_text_026 = bpy.data.curves.new('Text.026', 'FONT')
txt_text_026.dimensions = '2D'
txt_text_026.body = 'M'
txt_text_026.materials.append(mat_main)
txt_text_026.use_path_clamp = True
txt_text_026.bevel_resolution = 0
txt_text_027 = bpy.data.curves.new('Text.027', 'FONT')
txt_text_027.dimensions = '2D'
txt_text_027.body = 'E'
txt_text_027.materials.append(mat_main)
txt_text_027.use_path_clamp = True
txt_text_027.bevel_resolution = 0
txt_text_028 = bpy.data.curves.new('Text.028', 'FONT')
txt_text_028.dimensions = '2D'
txt_text_028.body = 'T'
txt_text_028.materials.append(mat_main)
txt_text_028.use_path_clamp = True
txt_text_028.bevel_resolution = 0
txt_text_029 = bpy.data.curves.new('Text.029', 'FONT')
txt_text_029.dimensions = '2D'
txt_text_029.body = 'O'
txt_text_029.materials.append(mat_main)
txt_text_029.use_path_clamp = True
txt_text_029.bevel_resolution = 0
txt_text_031 = bpy.data.curves.new('Text.031', 'FONT')
txt_text_031.dimensions = '2D'
txt_text_031.body = 'C'
txt_text_031.materials.append(mat_main)
txt_text_031.use_path_clamp = True
txt_text_031.bevel_resolution = 0
txt_text_033 = bpy.data.curves.new('Text.033', 'FONT')
txt_text_033.dimensions = '2D'
txt_text_033.body = 'Y'
txt_text_033.materials.append(mat_main)
txt_text_033.use_path_clamp = True
txt_text_033.bevel_resolution = 0
txt_text_034 = bpy.data.curves.new('Text.034', 'FONT')
txt_text_034.dimensions = '2D'
txt_text_034.body = 'B'
txt_text_034.materials.append(mat_main)
txt_text_034.use_path_clamp = True
txt_text_034.bevel_resolution = 0
txt_text_035 = bpy.data.curves.new('Text.035', 'FONT')
txt_text_035.dimensions = '2D'
txt_text_035.body = 'E'
txt_text_035.materials.append(mat_main)
txt_text_035.use_path_clamp = True
txt_text_035.bevel_resolution = 0
txt_text_036 = bpy.data.curves.new('Text.036', 'FONT')
txt_text_036.dimensions = '2D'
txt_text_036.body = 'R'
txt_text_036.use_path_clamp = True
txt_text_036.bevel_resolution = 0

# ---- objects
ob_empty = bpy.data.objects.new('Empty', None)
ob_w = bpy.data.objects.new('W', txt_text_006)
ob_top1 = bpy.data.objects.new('TOP1', me_plane_007)
ob_plane = bpy.data.objects.new('Plane', me_plane_036)
ob_lamp = bpy.data.objects.new('Lamp', light_lamp)
ob_camera = bpy.data.objects.new('Camera', cam_camera)
ob_empty_001 = bpy.data.objects.new('Empty.001', None)
ob_top1_001 = bpy.data.objects.new('TOP1.001', me_plane_026)
ob_plane_002 = bpy.data.objects.new('Plane.002', me_plane_046)
ob_w_001 = bpy.data.objects.new('W.001', txt_text_022)
ob_empty_002 = bpy.data.objects.new('Empty.002', None)
ob_top1_002 = bpy.data.objects.new('TOP1.002', me_plane_027)
ob_plane_003 = bpy.data.objects.new('Plane.003', me_plane_047)
ob_w_002 = bpy.data.objects.new('W.002', txt_text_023)
ob_empty_003 = bpy.data.objects.new('Empty.003', None)
ob_top1_003 = bpy.data.objects.new('TOP1.003', me_plane_029)
ob_plane_004 = bpy.data.objects.new('Plane.004', me_plane_048)
ob_w_003 = bpy.data.objects.new('W.003', txt_text_024)
ob_empty_004 = bpy.data.objects.new('Empty.004', None)
ob_top1_004 = bpy.data.objects.new('TOP1.004', me_plane_030)
ob_plane_005 = bpy.data.objects.new('Plane.005', me_plane_049)
ob_w_004 = bpy.data.objects.new('W.004', txt_text_025)
ob_empty_005 = bpy.data.objects.new('Empty.005', None)
ob_top1_005 = bpy.data.objects.new('TOP1.005', me_plane_031)
ob_plane_006 = bpy.data.objects.new('Plane.006', me_plane_000)
ob_w_005 = bpy.data.objects.new('W.005', txt_text_026)
ob_empty_006 = bpy.data.objects.new('Empty.006', None)
ob_top1_006 = bpy.data.objects.new('TOP1.006', me_plane_032)
ob_plane_007 = bpy.data.objects.new('Plane.007', me_plane_001)
ob_w_006 = bpy.data.objects.new('W.006', txt_text_027)
ob_empty_007 = bpy.data.objects.new('Empty.007', None)
ob_top1_007 = bpy.data.objects.new('TOP1.007', me_plane_033)
ob_plane_008 = bpy.data.objects.new('Plane.008', me_plane_002)
ob_w_007 = bpy.data.objects.new('W.007', txt_text_028)
ob_empty_008 = bpy.data.objects.new('Empty.008', None)
ob_top1_008 = bpy.data.objects.new('TOP1.008', me_plane_034)
ob_plane_009 = bpy.data.objects.new('Plane.009', me_plane_003)
ob_w_008 = bpy.data.objects.new('W.008', txt_text_029)
ob_plane_001 = bpy.data.objects.new('Plane.001', me_plane_038)
ob_empty_009 = bpy.data.objects.new('Empty.009', None)
ob_top1_009 = bpy.data.objects.new('TOP1.009', me_plane_039)
ob_plane_014 = bpy.data.objects.new('Plane.014', me_plane_009)
ob_w_009 = bpy.data.objects.new('W.009', txt_text_031)
ob_empty_010 = bpy.data.objects.new('Empty.010', None)
ob_top1_010 = bpy.data.objects.new('TOP1.010', me_plane_041)
ob_plane_013 = bpy.data.objects.new('Plane.013', me_plane_008)
ob_w_010 = bpy.data.objects.new('W.010', txt_text_033)
ob_empty_011 = bpy.data.objects.new('Empty.011', None)
ob_top1_012 = bpy.data.objects.new('TOP1.012', me_plane_043)
ob_plane_010 = bpy.data.objects.new('Plane.010', me_plane_004)
ob_w_011 = bpy.data.objects.new('W.011', txt_text_034)
ob_empty_012 = bpy.data.objects.new('Empty.012', None)
ob_top1_013 = bpy.data.objects.new('TOP1.013', me_plane_044)
ob_plane_011 = bpy.data.objects.new('Plane.011', me_plane_005)
ob_w_012 = bpy.data.objects.new('W.012', txt_text_035)
ob_empty_013 = bpy.data.objects.new('Empty.013', None)
ob_top1_014 = bpy.data.objects.new('TOP1.014', me_plane_045)
ob_plane_012 = bpy.data.objects.new('Plane.012', me_plane_006)
ob_w_013 = bpy.data.objects.new('W.013', txt_text_036)

# ---- transforms, parenting, visibility, modifiers, constraints
ob_empty.location = (-3.737, -0.9464, -0.0947)
ob_empty.scale = (0.7383, 0.7383, 0.7383)
ob_empty.empty_image_offset = (0.0, 0.0)
ob_empty.lineart.crease_threshold = 0.0
ob_w.parent = ob_empty
ob_w.matrix_parent_inverse = Matrix(((1.355, 0.0, 0.0, 5.062), (0.0, 1.355, 0.0, 1.282), (7.451e-09, 0.0, 1.355, 0.1283), (0.0, 0.0, 0.0, 1.0)))
ob_w.location = (-4.235, -1.289, -0.1049)
ob_w.lineart.crease_threshold = 0.0
ob_top1.parent = ob_empty
ob_top1.matrix_parent_inverse = Matrix(((1.355, 0.0, 0.0, 5.062), (0.0, 1.355, 0.0, 1.282), (7.451e-09, 0.0, 1.355, 0.1283), (0.0, 0.0, 0.0, 1.0)))
ob_top1.location = (-3.923, -0.9817, -0.1394)
ob_top1.lineart.crease_threshold = 0.0
_m = ob_top1.modifiers.new('Array', 'ARRAY')
_m.count = 1
_m.constant_offset_displace = (0.0, 0.0, 0.0)
ob_plane.parent = ob_top1
ob_plane.matrix_parent_inverse = Matrix(((-1.0, 0.0, 8.742e-08, -3.551), (0.0, 1.0, 0.0, 0.9817), (-8.196e-08, 0.0, -1.0, -0.05003), (0.0, 0.0, 0.0, 1.0)))
ob_plane.location = (-3.851, -1.269, 0.03995)
ob_plane.rotation_euler = (0.0, 0.0, 1.253)
ob_plane.scale = (0.3477, 0.3477, 0.3477)
ob_plane.lineart.crease_threshold = 0.0
ob_lamp.location = (4.076, 1.005, 5.904)
ob_lamp.rotation_euler = (0.6503, 0.05522, 1.866)
ob_lamp.lock_rotations_4d = False
ob_lamp.empty_display_type = 'ARROWS'
ob_lamp.color = (0.0, 0.0, 0.0, 0.0)
ob_lamp.lineart.crease_threshold = 0.0
ob_camera.location = (7.481, -6.508, 5.344)
ob_camera.rotation_euler = (1.109, 0.0, 0.8149)
ob_camera.lock_rotations_4d = False
ob_camera.empty_display_type = 'ARROWS'
ob_camera.color = (0.0, 0.0, 0.0, 0.0)
ob_camera.display_type = 'WIRE'
ob_camera.lineart.crease_threshold = 0.0
ob_empty_001.location = (-2.076, -0.9464, -0.0947)
ob_empty_001.scale = (0.7383, 0.7383, 0.7383)
ob_empty_001.empty_image_offset = (0.0, 0.0)
ob_empty_001.lineart.crease_threshold = 0.0
ob_top1_001.parent = ob_empty_001
ob_top1_001.matrix_parent_inverse = Matrix(((1.355, 0.0, 0.0, 5.062), (0.0, 1.355, 0.0, 1.282), (7.451e-09, 0.0, 1.355, 0.1283), (0.0, 0.0, 0.0, 1.0)))
ob_top1_001.location = (-3.923, -0.9817, -0.1394)
ob_top1_001.lineart.crease_threshold = 0.0
_m = ob_top1_001.modifiers.new('Array', 'ARRAY')
_m.count = 1
_m.constant_offset_displace = (0.0, 0.0, 0.0)
ob_plane_002.parent = ob_top1_001
ob_plane_002.matrix_parent_inverse = Matrix(((-1.0, 0.0, 8.742e-08, -1.89), (0.0, 1.0, 0.0, 0.9817), (-8.196e-08, 0.0, -1.0, -0.05003), (0.0, 0.0, 0.0, 1.0)))
ob_plane_002.location = (-2.207, -1.269, 0.03995)
ob_plane_002.rotation_euler = (0.0, 0.0, 1.246)
ob_plane_002.scale = (0.3477, 0.3477, 0.3477)
ob_plane_002.lineart.crease_threshold = 0.0
ob_w_001.parent = ob_empty_001
ob_w_001.matrix_parent_inverse = Matrix(((1.355, 0.0, 0.0, 5.062), (0.0, 1.355, 0.0, 1.282), (7.451e-09, 0.0, 1.355, 0.1283), (0.0, 0.0, 0.0, 1.0)))
ob_w_001.location = (-3.981, -1.289, -0.1049)
ob_w_001.lineart.crease_threshold = 0.0
ob_empty_002.location = (-0.4193, -0.9464, -0.0947)
ob_empty_002.scale = (0.7383, 0.7383, 0.7383)
ob_empty_002.empty_image_offset = (0.0, 0.0)
ob_empty_002.lineart.crease_threshold = 0.0
ob_top1_002.parent = ob_empty_002
ob_top1_002.matrix_parent_inverse = Matrix(((1.355, 0.0, 0.0, 5.062), (0.0, 1.355, 0.0, 1.282), (7.451e-09, 0.0, 1.355, 0.1283), (0.0, 0.0, 0.0, 1.0)))
ob_top1_002.location = (-3.923, -0.9817, -0.1394)
ob_top1_002.lineart.crease_threshold = 0.0
_m = ob_top1_002.modifiers.new('Array', 'ARRAY')
_m.count = 1
_m.constant_offset_displace = (0.0, 0.0, 0.0)
ob_plane_003.parent = ob_top1_002
ob_plane_003.matrix_parent_inverse = Matrix(((-1.0, 0.0, 8.742e-08, -0.2331), (0.0, 1.0, 0.0, 0.9817), (-8.192e-08, 0.0, -1.0, -0.05003), (0.0, 0.0, 0.0, 1.0)))
ob_plane_003.location = (-0.5411, -1.269, 0.03995)
ob_plane_003.rotation_euler = (0.0, 0.0, 1.312)
ob_plane_003.scale = (0.3477, 0.3477, 0.3477)
ob_plane_003.lineart.crease_threshold = 0.0
ob_w_002.parent = ob_empty_002
ob_w_002.matrix_parent_inverse = Matrix(((1.355, 0.0, 0.0, 5.062), (0.0, 1.355, 0.0, 1.282), (7.451e-09, 0.0, 1.355, 0.1283), (0.0, 0.0, 0.0, 1.0)))
ob_w_002.location = (-3.956, -1.289, -0.1049)
ob_w_002.lineart.crease_threshold = 0.0
ob_empty_003.location = (1.239, -0.9464, -0.0947)
ob_empty_003.scale = (0.7383, 0.7383, 0.7383)
ob_empty_003.empty_image_offset = (0.0, 0.0)
ob_empty_003.lineart.crease_threshold = 0.0
ob_top1_003.parent = ob_empty_003
ob_top1_003.matrix_parent_inverse = Matrix(((1.355, 0.0, 0.0, 5.062), (0.0, 1.355, 0.0, 1.282), (7.451e-09, 0.0, 1.355, 0.1283), (0.0, 0.0, 0.0, 1.0)))
ob_top1_003.location = (-3.923, -0.9817, -0.1394)
ob_top1_003.lineart.crease_threshold = 0.0
_m = ob_top1_003.modifiers.new('Array', 'ARRAY')
_m.count = 1
_m.constant_offset_displace = (0.0, 0.0, 0.0)
ob_plane_004.parent = ob_top1_003
ob_plane_004.matrix_parent_inverse = Matrix(((-1.0, 0.0, 8.742e-08, 1.425), (0.0, 1.0, 0.0, 0.9817), (-8.196e-08, 0.0, -1.0, -0.05003), (0.0, 0.0, 0.0, 1.0)))
ob_plane_004.location = (1.263, -1.269, 0.03995)
ob_plane_004.rotation_euler = (0.0, 0.0, 1.574)
ob_plane_004.scale = (0.3477, 0.3477, 0.3477)
ob_plane_004.lineart.crease_threshold = 0.0
ob_w_003.parent = ob_empty_003
ob_w_003.matrix_parent_inverse = Matrix(((1.355, 0.0, 0.0, 5.062), (0.0, 1.355, 0.0, 1.282), (7.451e-09, 0.0, 1.355, 0.1283), (0.0, 0.0, 0.0, 1.0)))
ob_w_003.location = (-4.09, -1.289, -0.1049)
ob_w_003.lineart.crease_threshold = 0.0
ob_empty_004.location = (2.898, -0.9464, -0.0947)
ob_empty_004.scale = (0.7383, 0.7383, 0.7383)
ob_empty_004.empty_image_offset = (0.0, 0.0)
ob_empty_004.lineart.crease_threshold = 0.0
ob_top1_004.parent = ob_empty_004
ob_top1_004.matrix_parent_inverse = Matrix(((1.355, 0.0, 0.0, 5.062), (0.0, 1.355, 0.0, 1.282), (7.451e-09, 0.0, 1.355, 0.1283), (0.0, 0.0, 0.0, 1.0)))
ob_top1_004.location = (-3.923, -0.9817, -0.1394)
ob_top1_004.lineart.crease_threshold = 0.0
_m = ob_top1_004.modifiers.new('Array', 'ARRAY')
_m.count = 1
_m.constant_offset_displace = (0.0, 0.0, 0.0)
ob_plane_005.parent = ob_top1_004
ob_plane_005.matrix_parent_inverse = Matrix(((-1.0, 0.0, 8.742e-08, 3.085), (0.0, 1.0, 1.776e-15, 0.9817), (-8.196e-08, 0.0, -1.0, -0.05003), (0.0, 0.0, 0.0, 1.0)))
ob_plane_005.location = (2.888, -1.269, 0.03995)
ob_plane_005.rotation_euler = (0.0, 0.0, 1.735)
ob_plane_005.scale = (0.3477, 0.3477, 0.3477)
ob_plane_005.lineart.crease_threshold = 0.0
ob_w_004.parent = ob_empty_004
ob_w_004.matrix_parent_inverse = Matrix(((1.355, 0.0, 0.0, 5.062), (0.0, 1.355, 0.0, 1.282), (7.451e-09, 0.0, 1.355, 0.1283), (0.0, 0.0, 0.0, 1.0)))
ob_w_004.location = (-4.119, -1.289, -0.1049)
ob_w_004.lineart.crease_threshold = 0.0
ob_empty_005.location = (4.561, -0.9464, -0.0947)
ob_empty_005.scale = (0.7383, 0.7383, 0.7383)
ob_empty_005.empty_image_offset = (0.0, 0.0)
ob_empty_005.lineart.crease_threshold = 0.0
ob_top1_005.parent = ob_empty_005
ob_top1_005.matrix_parent_inverse = Matrix(((1.355, 0.0, 0.0, 5.062), (0.0, 1.355, 0.0, 1.282), (7.451e-09, 0.0, 1.355, 0.1283), (0.0, 0.0, 0.0, 1.0)))
ob_top1_005.location = (-3.923, -0.9817, -0.1394)
ob_top1_005.lineart.crease_threshold = 0.0
_m = ob_top1_005.modifiers.new('Array', 'ARRAY')
_m.count = 1
_m.constant_offset_displace = (0.0, 0.0, 0.0)
ob_plane_006.parent = ob_top1_005
ob_plane_006.matrix_parent_inverse = Matrix(((-1.0, 0.0, 8.742e-08, 4.747), (0.0, 1.0, 0.0, 0.9817), (-8.196e-08, 0.0, -1.0, -0.05003), (0.0, 0.0, 0.0, 1.0)))
ob_plane_006.location = (4.611, -1.269, 0.03995)
ob_plane_006.rotation_euler = (0.0, 0.0, 1.829)
ob_plane_006.scale = (0.3477, 0.3477, 0.3477)
ob_plane_006.lineart.crease_threshold = 0.0
ob_w_005.parent = ob_empty_005
ob_w_005.matrix_parent_inverse = Matrix(((1.355, 0.0, 0.0, 5.062), (0.0, 1.355, 0.0, 1.282), (7.451e-09, 0.0, 1.355, 0.1283), (0.0, 0.0, 0.0, 1.0)))
ob_w_005.location = (-4.119, -1.289, -0.1049)
ob_w_005.lineart.crease_threshold = 0.0
ob_empty_006.location = (6.219, -0.9464, -0.0947)
ob_empty_006.scale = (0.7383, 0.7383, 0.7383)
ob_empty_006.empty_image_offset = (0.0, 0.0)
ob_empty_006.lineart.crease_threshold = 0.0
ob_top1_006.parent = ob_empty_006
ob_top1_006.matrix_parent_inverse = Matrix(((1.355, 0.0, 0.0, 5.062), (0.0, 1.355, 0.0, 1.282), (7.451e-09, 0.0, 1.355, 0.1283), (0.0, 0.0, 0.0, 1.0)))
ob_top1_006.location = (-3.923, -0.9817, -0.1394)
ob_top1_006.lineart.crease_threshold = 0.0
_m = ob_top1_006.modifiers.new('Array', 'ARRAY')
_m.count = 1
_m.constant_offset_displace = (0.0, 0.0, 0.0)
ob_plane_007.parent = ob_top1_006
ob_plane_007.matrix_parent_inverse = Matrix(((-1.0, 0.0, 8.742e-08, 6.405), (0.0, 1.0, 0.0, 0.9817), (-8.196e-08, 0.0, -1.0, -0.05003), (0.0, 0.0, 0.0, 1.0)))
ob_plane_007.location = (6.244, -1.269, 0.03995)
ob_plane_007.rotation_euler = (0.0, 0.0, 1.878)
ob_plane_007.scale = (0.3477, 0.3477, 0.3477)
ob_plane_007.lineart.crease_threshold = 0.0
ob_w_006.parent = ob_empty_006
ob_w_006.matrix_parent_inverse = Matrix(((1.355, 0.0, 0.0, 5.062), (0.0, 1.355, 0.0, 1.282), (7.451e-09, 0.0, 1.355, 0.1283), (0.0, 0.0, 0.0, 1.0)))
ob_w_006.location = (-4.119, -1.289, -0.1049)
ob_w_006.lineart.crease_threshold = 0.0
ob_empty_007.location = (0.389, -2.946, -0.0947)
ob_empty_007.scale = (0.7383, 0.7383, 0.7383)
ob_empty_007.empty_image_offset = (0.0, 0.0)
ob_empty_007.lineart.crease_threshold = 0.0
ob_top1_007.parent = ob_empty_007
ob_top1_007.matrix_parent_inverse = Matrix(((1.355, 0.0, 0.0, 5.062), (0.0, 1.355, 0.0, 1.282), (7.451e-09, 0.0, 1.355, 0.1283), (0.0, 0.0, 0.0, 1.0)))
ob_top1_007.location = (-3.923, -0.9817, -0.1394)
ob_top1_007.lineart.crease_threshold = 0.0
_m = ob_top1_007.modifiers.new('Array', 'ARRAY')
_m.count = 1
_m.constant_offset_displace = (0.0, 0.0, 0.0)
ob_plane_008.parent = ob_top1_007
ob_plane_008.matrix_parent_inverse = Matrix(((-1.0, 0.0, 8.742e-08, 0.5752), (0.0, 1.0, 0.0, 2.981), (-8.192e-08, 0.0, -1.0, -0.05003), (0.0, 0.0, 0.0, 1.0)))
ob_plane_008.location = (0.2902, -3.382, 0.03995)
ob_plane_008.rotation_euler = (0.0, 0.0, 1.484)
ob_plane_008.scale = (0.3477, 0.3477, 0.3477)
ob_plane_008.lineart.crease_threshold = 0.0
ob_w_007.parent = ob_empty_007
ob_w_007.matrix_parent_inverse = Matrix(((1.355, 0.0, 0.0, 5.062), (0.0, 1.355, 0.0, 1.282), (7.451e-09, 0.0, 1.355, 0.1283), (0.0, 0.0, 0.0, 1.0)))
ob_w_007.location = (-4.015, -1.289, -0.1049)
ob_w_007.lineart.crease_threshold = 0.0
ob_empty_008.location = (2.049, -2.946, -0.0947)
ob_empty_008.scale = (0.7383, 0.7383, 0.7383)
ob_empty_008.empty_image_offset = (0.0, 0.0)
ob_empty_008.lineart.crease_threshold = 0.0
ob_top1_008.parent = ob_empty_008
ob_top1_008.matrix_parent_inverse = Matrix(((1.355, 0.0, 0.0, 5.062), (0.0, 1.355, 0.0, 1.282), (7.451e-09, 0.0, 1.355, 0.1283), (0.0, 0.0, 0.0, 1.0)))
ob_top1_008.location = (-3.923, -0.9817, -0.1394)
ob_top1_008.lineart.crease_threshold = 0.0
_m = ob_top1_008.modifiers.new('Array', 'ARRAY')
_m.count = 1
_m.constant_offset_displace = (0.0, 0.0, 0.0)
ob_plane_009.parent = ob_top1_008
ob_plane_009.matrix_parent_inverse = Matrix(((-1.0, 0.0, 8.742e-08, 2.236), (0.0, 1.0, 0.0, 2.981), (-8.009e-08, 0.0, -1.0, -0.05003), (0.0, 0.0, 0.0, 1.0)))
ob_plane_009.location = (2.11, -3.382, 0.03995)
ob_plane_009.rotation_euler = (0.0, 0.0, 1.721)
ob_plane_009.scale = (0.3477, 0.3477, 0.3477)
ob_plane_009.lineart.crease_threshold = 0.0
ob_w_008.parent = ob_empty_008
ob_w_008.matrix_parent_inverse = Matrix(((1.355, 0.0, 0.0, 5.062), (0.0, 1.355, 0.0, 1.282), (7.451e-09, 0.0, 1.355, 0.1283), (0.0, 0.0, 0.0, 1.0)))
ob_w_008.location = (-4.235, -1.289, -0.1049)
ob_w_008.lineart.crease_threshold = 0.0
ob_plane_001.location = (-3.922, 2.772, -0.7752)
ob_plane_001.scale = (0.4537, 0.4537, 0.4537)
ob_plane_001.lineart.crease_threshold = 0.0
ob_empty_009.location = (-1.837, -4.989, -0.0947)
ob_empty_009.scale = (0.7383, 0.7383, 0.7383)
ob_empty_009.empty_image_offset = (0.0, 0.0)
ob_empty_009.lineart.crease_threshold = 0.0
ob_top1_009.parent = ob_empty_009
ob_top1_009.matrix_parent_inverse = Matrix(((1.355, 0.0, 0.0, 5.062), (0.0, 1.355, 0.0, 1.282), (7.451e-09, 0.0, 1.355, 0.1283), (0.0, 0.0, 0.0, 1.0)))
ob_top1_009.location = (-3.923, -0.9817, -0.1394)
ob_top1_009.lineart.crease_threshold = 0.0
_m = ob_top1_009.modifiers.new('Array', 'ARRAY')
_m.count = 1
_m.constant_offset_displace = (0.0, 0.0, 0.0)
ob_plane_014.parent = ob_top1_009
ob_plane_014.matrix_parent_inverse = Matrix(((-1.0, 0.0, 8.742e-08, -1.651), (1.47e-21, 1.0, 1.794e-14, 5.049), (-8.196e-08, 0.0, -1.0, -0.05003), (0.0, 0.0, 0.0, 1.0)))
ob_plane_014.location = (-1.801, -5.45, 0.03995)
ob_plane_014.rotation_euler = (0.0, 0.0, 1.477)
ob_plane_014.scale = (0.3477, 0.3477, 0.3477)
ob_plane_014.lineart.crease_threshold = 0.0
ob_w_009.parent = ob_empty_009
ob_w_009.matrix_parent_inverse = Matrix(((1.355, 0.0, 0.0, 5.062), (0.0, 1.355, 0.0, 1.282), (7.451e-09, 0.0, 1.355, 0.1283), (0.0, 0.0, 0.0, 1.0)))
ob_w_009.location = (-4.015, -1.289, -0.1049)
ob_w_009.lineart.crease_threshold = 0.0
ob_empty_010.location = (-0.181, -4.989, -0.0947)
ob_empty_010.scale = (0.7383, 0.7383, 0.7383)
ob_empty_010.empty_image_offset = (0.0, 0.0)
ob_empty_010.lineart.crease_threshold = 0.0
ob_top1_010.parent = ob_empty_010
ob_top1_010.matrix_parent_inverse = Matrix(((1.355, 0.0, 0.0, 5.062), (0.0, 1.355, 0.0, 1.282), (7.451e-09, 0.0, 1.355, 0.1283), (0.0, 0.0, 0.0, 1.0)))
ob_top1_010.location = (-3.923, -0.9817, -0.1394)
ob_top1_010.lineart.crease_threshold = 0.0
_m = ob_top1_010.modifiers.new('Array', 'ARRAY')
_m.count = 1
_m.constant_offset_displace = (0.0, 0.0, 0.0)
ob_plane_013.parent = ob_top1_010
ob_plane_013.matrix_parent_inverse = Matrix(((-1.0, 0.0, 8.742e-08, 0.005237), (0.0, 1.0, 0.0, 5.049), (-8.192e-08, 0.0, -1.0, -0.05003), (0.0, 0.0, 0.0, 1.0)))
ob_plane_013.location = (-0.2667, -5.45, 0.03995)
ob_plane_013.rotation_euler = (0.0, 0.0, 1.333)
ob_plane_013.scale = (0.3477, 0.3477, 0.3477)
ob_plane_013.lineart.crease_threshold = 0.0
ob_w_010.parent = ob_empty_010
ob_w_010.matrix_parent_inverse = Matrix(((1.355, 0.0, 0.0, 5.062), (0.0, 1.355, 0.0, 1.282), (7.451e-09, 0.0, 1.355, 0.1283), (0.0, 0.0, 0.0, 1.0)))
ob_w_010.location = (-4.015, -1.289, -0.1049)
ob_w_010.lineart.crease_threshold = 0.0
ob_empty_011.location = (1.482, -4.989, -0.0947)
ob_empty_011.scale = (0.7383, 0.7383, 0.7383)
ob_empty_011.empty_image_offset = (0.0, 0.0)
ob_empty_011.lineart.crease_threshold = 0.0
ob_top1_012.parent = ob_empty_011
ob_top1_012.matrix_parent_inverse = Matrix(((1.355, 0.0, 0.0, 5.062), (0.0, 1.355, 0.0, 1.282), (7.451e-09, 0.0, 1.355, 0.1283), (0.0, 0.0, 0.0, 1.0)))
ob_top1_012.location = (-3.923, -0.9817, -0.1394)
ob_top1_012.lineart.crease_threshold = 0.0
_m = ob_top1_012.modifiers.new('Array', 'ARRAY')
_m.count = 1
_m.constant_offset_displace = (0.0, 0.0, 0.0)
ob_plane_010.parent = ob_top1_012
ob_plane_010.matrix_parent_inverse = Matrix(((-1.0, 0.0, 8.742e-08, 1.668), (0.0, 1.0, 0.0, 5.049), (-8.009e-08, 0.0, -1.0, -0.05003), (0.0, 0.0, 0.0, 1.0)))
ob_plane_010.location = (1.462, -5.45, 0.03995)
ob_plane_010.rotation_euler = (0.0, 0.0, 1.571)
ob_plane_010.scale = (0.3477, 0.3477, 0.3477)
ob_plane_010.lineart.crease_threshold = 0.0
ob_w_011.parent = ob_empty_011
ob_w_011.matrix_parent_inverse = Matrix(((1.355, 0.0, 0.0, 5.062), (0.0, 1.355, 0.0, 1.282), (7.451e-09, 0.0, 1.355, 0.1283), (0.0, 0.0, 0.0, 1.0)))
ob_w_011.location = (-4.015, -1.289, -0.1049)
ob_w_011.lineart.crease_threshold = 0.0
ob_empty_012.location = (3.14, -4.989, -0.0947)
ob_empty_012.scale = (0.7383, 0.7383, 0.7383)
ob_empty_012.empty_image_offset = (0.0, 0.0)
ob_empty_012.lineart.crease_threshold = 0.0
ob_top1_013.parent = ob_empty_012
ob_top1_013.matrix_parent_inverse = Matrix(((1.355, 0.0, 0.0, 5.062), (0.0, 1.355, 0.0, 1.282), (7.451e-09, 0.0, 1.355, 0.1283), (0.0, 0.0, 0.0, 1.0)))
ob_top1_013.location = (-3.923, -0.9817, -0.1394)
ob_top1_013.lineart.crease_threshold = 0.0
_m = ob_top1_013.modifiers.new('Array', 'ARRAY')
_m.count = 1
_m.constant_offset_displace = (0.0, 0.0, 0.0)
ob_plane_011.parent = ob_top1_013
ob_plane_011.matrix_parent_inverse = Matrix(((-1.0, 0.0, 8.742e-08, 3.326), (0.0, 1.0, 0.0, 5.049), (-8.196e-08, 0.0, -1.0, -0.05003), (0.0, 0.0, 0.0, 1.0)))
ob_plane_011.location = (3.183, -5.45, 0.03995)
ob_plane_011.rotation_euler = (0.0, 0.0, 1.868)
ob_plane_011.scale = (0.3477, 0.3477, 0.3477)
ob_plane_011.lineart.crease_threshold = 0.0
ob_w_012.parent = ob_empty_012
ob_w_012.matrix_parent_inverse = Matrix(((1.355, 0.0, 0.0, 5.062), (0.0, 1.355, 0.0, 1.282), (7.451e-09, 0.0, 1.355, 0.1283), (0.0, 0.0, 0.0, 1.0)))
ob_w_012.location = (-4.015, -1.289, -0.1049)
ob_w_012.lineart.crease_threshold = 0.0
ob_empty_013.location = (4.8, -4.989, -0.0947)
ob_empty_013.scale = (0.7383, 0.7383, 0.7383)
ob_empty_013.empty_image_offset = (0.0, 0.0)
ob_empty_013.lineart.crease_threshold = 0.0
ob_top1_014.parent = ob_empty_013
ob_top1_014.matrix_parent_inverse = Matrix(((1.355, 0.0, 0.0, 5.062), (0.0, 1.355, 0.0, 1.282), (7.451e-09, 0.0, 1.355, 0.1283), (0.0, 0.0, 0.0, 1.0)))
ob_top1_014.location = (-3.923, -0.9817, -0.1394)
ob_top1_014.lineart.crease_threshold = 0.0
_m = ob_top1_014.modifiers.new('Array', 'ARRAY')
_m.count = 1
_m.constant_offset_displace = (0.0, 0.0, 0.0)
ob_plane_012.parent = ob_top1_014
ob_plane_012.matrix_parent_inverse = Matrix(((-1.0, -5.96e-08, 8.742e-08, 4.986), (0.0, 1.0, 0.0, 5.049), (-8.196e-08, 0.0, -1.0, -0.05003), (0.0, 0.0, 0.0, 1.0)))
ob_plane_012.location = (4.828, -5.45, 0.1387)
ob_plane_012.rotation_euler = (0.0, 0.0, 1.829)
ob_plane_012.scale = (0.3477, 0.3477, 0.3477)
ob_plane_012.lineart.crease_threshold = 0.0
ob_w_013.parent = ob_empty_013
ob_w_013.matrix_parent_inverse = Matrix(((1.355, 0.0, 0.0, 5.062), (0.0, 1.355, 0.0, 1.282), (7.451e-09, 0.0, 1.355, 0.1283), (0.0, 0.0, 0.0, 1.0)))
ob_w_013.location = (-4.015, -1.289, -0.1049)
ob_w_013.lineart.crease_threshold = 0.0

# ---- collection membership
col_collection_1.objects.link(ob_empty)
col_collection_1.objects.link(ob_w)
col_collection_1.objects.link(ob_top1)
col_collection_1.objects.link(ob_plane)
col_collection_1.objects.link(ob_lamp)
col_collection_1.objects.link(ob_camera)
col_collection_1.objects.link(ob_empty_001)
col_collection_1.objects.link(ob_top1_001)
col_collection_1.objects.link(ob_plane_002)
col_collection_1.objects.link(ob_w_001)
col_collection_1.objects.link(ob_empty_002)
col_collection_1.objects.link(ob_top1_002)
col_collection_1.objects.link(ob_plane_003)
col_collection_1.objects.link(ob_w_002)
col_collection_1.objects.link(ob_empty_003)
col_collection_1.objects.link(ob_top1_003)
col_collection_1.objects.link(ob_plane_004)
col_collection_1.objects.link(ob_w_003)
col_collection_1.objects.link(ob_empty_004)
col_collection_1.objects.link(ob_top1_004)
col_collection_1.objects.link(ob_plane_005)
col_collection_1.objects.link(ob_w_004)
col_collection_1.objects.link(ob_empty_005)
col_collection_1.objects.link(ob_top1_005)
col_collection_1.objects.link(ob_plane_006)
col_collection_1.objects.link(ob_w_005)
col_collection_1.objects.link(ob_empty_006)
col_collection_1.objects.link(ob_top1_006)
col_collection_1.objects.link(ob_plane_007)
col_collection_1.objects.link(ob_w_006)
col_collection_1.objects.link(ob_empty_007)
col_collection_1.objects.link(ob_top1_007)
col_collection_1.objects.link(ob_plane_008)
col_collection_1.objects.link(ob_w_007)
col_collection_1.objects.link(ob_empty_008)
col_collection_1.objects.link(ob_top1_008)
col_collection_1.objects.link(ob_plane_009)
col_collection_1.objects.link(ob_w_008)
col_collection_1.objects.link(ob_plane_001)
col_collection_1.objects.link(ob_empty_009)
col_collection_1.objects.link(ob_top1_009)
col_collection_1.objects.link(ob_plane_014)
col_collection_1.objects.link(ob_w_009)
col_collection_1.objects.link(ob_empty_010)
col_collection_1.objects.link(ob_top1_010)
col_collection_1.objects.link(ob_plane_013)
col_collection_1.objects.link(ob_w_010)
col_collection_1.objects.link(ob_empty_011)
col_collection_1.objects.link(ob_top1_012)
col_collection_1.objects.link(ob_plane_010)
col_collection_1.objects.link(ob_w_011)
col_collection_1.objects.link(ob_empty_012)
col_collection_1.objects.link(ob_top1_013)
col_collection_1.objects.link(ob_plane_011)
col_collection_1.objects.link(ob_w_012)
col_collection_1.objects.link(ob_empty_013)
col_collection_1.objects.link(ob_top1_014)
col_collection_1.objects.link(ob_plane_012)
col_collection_1.objects.link(ob_w_013)

# ---- scene / render settings (as saved in the file)
scene.camera = ob_camera
scene.frame_start = 0; scene.frame_end = 200; scene.frame_set(0)
scene.render.engine = 'BLENDER_EEVEE_NEXT'
scene.render.resolution_percentage = 50
scene.render.dither_intensity = 0.0
scene.cycles.use_denoising = False
scene.cycles.samples = 128
scene.cycles.sampling_pattern = 'TABULATED_SOBOL'
scene.cycles.light_sampling_threshold = 0.0
scene.cycles.use_adaptive_sampling = False
scene.cycles.use_light_tree = False
scene.cycles.blur_glossy = 0.0
scene.cycles.sample_clamp_indirect = 0.0
scene.view_settings.view_transform = 'Standard'
bpy.context.view_layer.update()
